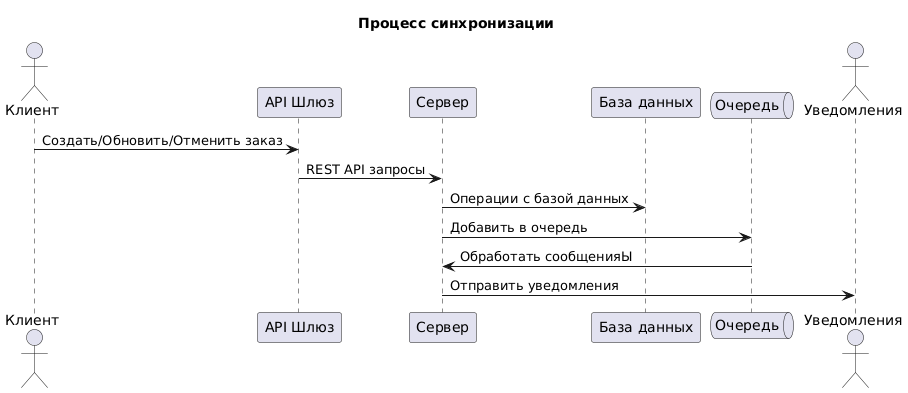

The diagram above was rendered by PlantUML. Its source (embedded in the PNG):
@startuml
title Процесс синхронизации

actor Клиент as client
participant "API Шлюз" as api_gateway
participant "Сервер" as server
participant "База данных" as db
queue "Очередь" as queue
actor "Уведомления" as notifications

client -> api_gateway : Создать/Обновить/Отменить заказ
api_gateway -> server : REST API запросы
server -> db : Операции с базой данных
server -> queue : Добавить в очередь
queue -> server : Обработать сообщенияЫ
server -> notifications : Отправить уведомления
@enduml